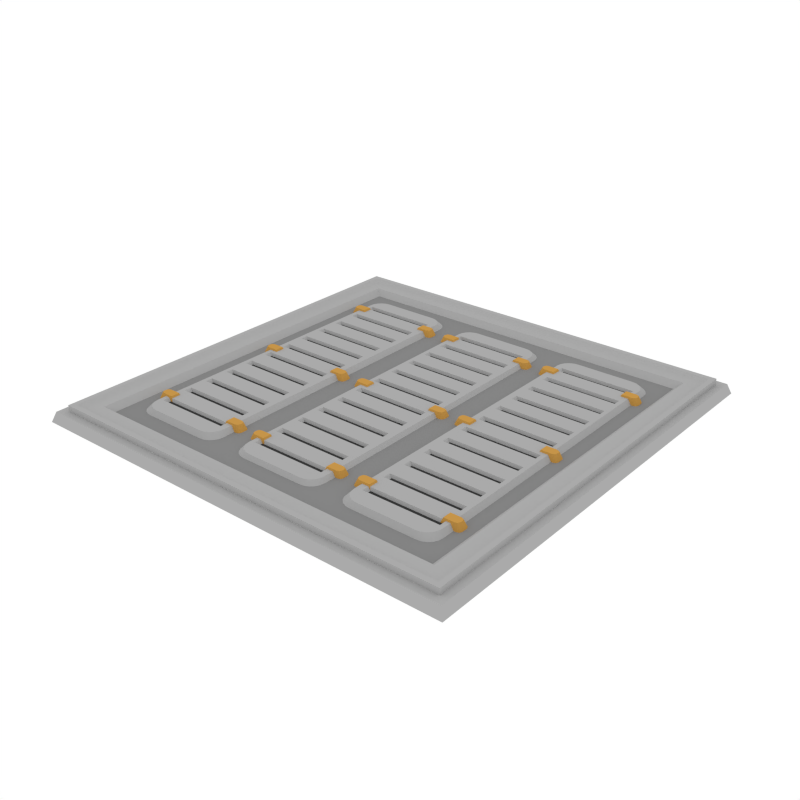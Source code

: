 # Source: RoofTile_Vents.blend  (saved by Blender 2.79.0; exported with 4.5.12 LTS)
import bpy
from mathutils import Matrix  # noqa: F401  (used for matrix-valued properties, if any)

bpy.ops.wm.read_factory_settings(use_empty=True)
scene = bpy.context.scene
scene.name = 'Scene'

# ---- collections
col_collection_1 = bpy.data.collections.new('Collection 1'); scene.collection.children.link(col_collection_1)

# ---- materials (node trees are filled in below, after node groups)
mat_accent = bpy.data.materials.new('Accent')
mat_accent.alpha_threshold = 0.0
mat_accent.diffuse_color = (0.5596, 0.2977, 0.06679, 1.0)
mat_accent.roughness = 0.5
mat_darkaccent = bpy.data.materials.new('DarkAccent')
mat_darkaccent.alpha_threshold = 0.0
mat_darkaccent.diffuse_color = (0.2266, 0.1234, 0.03015, 1.0)
mat_darkaccent.roughness = 0.5
mat_black = bpy.data.materials.new('Black')
mat_black.alpha_threshold = 0.0
mat_black.diffuse_color = (0.04203, 0.04203, 0.04203, 1.0)
mat_black.roughness = 0.5
mat_main = bpy.data.materials.new('Main')
mat_main.alpha_threshold = 0.0
mat_main.diffuse_color = (0.402, 0.402, 0.402, 1.0)
mat_main.roughness = 0.5
mat_darkgrey = bpy.data.materials.new('DarkGrey')
mat_darkgrey.alpha_threshold = 0.0
mat_darkgrey.diffuse_color = (0.2395, 0.2395, 0.2395, 1.0)
mat_darkgrey.roughness = 0.5

# ---- node groups
ng_auto_smooth = bpy.data.node_groups.new('Auto Smooth', 'GeometryNodeTree')
_s = ng_auto_smooth.interface.new_socket(name='Geometry', in_out='OUTPUT', socket_type='NodeSocketGeometry')
_s = ng_auto_smooth.interface.new_socket(name='Geometry', in_out='INPUT', socket_type='NodeSocketGeometry')
_s = ng_auto_smooth.interface.new_socket(name='Angle', in_out='INPUT', socket_type='NodeSocketFloat')
_s.subtype = 'ANGLE'
_s.min_value = 0.0
_s.max_value = 3.142
ng_auto_smooth.is_modifier = True
_N = ng_auto_smooth.nodes; _L = ng_auto_smooth.links
n0 = _N.new('NodeGroupOutput'); n0.name = 'Group Output'; n0.location = (480, -100)
n1 = _N.new('NodeGroupInput'); n1.name = 'Group Input'; n1.location = (-420, -300)
n2 = _N.new('NodeGroupInput'); n2.name = 'Group Input.001'; n2.location = (-60, -100)
n3 = _N.new('GeometryNodeSetShadeSmooth'); n3.name = 'Set Shade Smooth'; n3.location = (120, -100)
n3.domain = 'EDGE'
n4 = _N.new('GeometryNodeSetShadeSmooth'); n4.name = 'Set Shade Smooth.001'; n4.location = (300, -100)
n5 = _N.new('GeometryNodeInputMeshEdgeAngle'); n5.name = 'Edge Angle'; n5.location = (-420, -220)
n6 = _N.new('GeometryNodeInputEdgeSmooth'); n6.name = 'Is Edge Smooth'; n6.location = (-60, -160)
n7 = _N.new('GeometryNodeInputShadeSmooth'); n7.name = 'Is Face Smooth'; n7.location = (-240, -340)
n8 = _N.new('FunctionNodeBooleanMath'); n8.name = 'Boolean Math'; n8.location = (-60, -220)
n9 = _N.new('FunctionNodeCompare'); n9.name = 'Compare'; n9.location = (-240, -180)
n9.operation = 'LESS_EQUAL'
_L.new(n5.outputs[0], n9.inputs[0])
_L.new(n4.outputs[0], n0.inputs[0])
_L.new(n1.outputs[1], n9.inputs[1])
_L.new(n9.outputs[0], n8.inputs[0])
_L.new(n7.outputs[0], n8.inputs[1])
_L.new(n2.outputs[0], n3.inputs[0])
_L.new(n6.outputs[0], n3.inputs[1])
_L.new(n3.outputs[0], n4.inputs[0])
_L.new(n8.outputs[0], n3.inputs[2])
n0.is_active_output = True

# ---- material node trees

# ---- world
world_world = bpy.data.worlds.new('World'); scene.world = world_world
world_world.color = (1.0, 1.0, 1.0)
world_world.use_sun_shadow = False
world_world.sun_shadow_jitter_overblur = 0.0
world_world.cycles.sampling_method = 'NONE'
world_world.cycles.sample_map_resolution = 256

# ---- meshes
me_plane_121 = bpy.data.meshes.new('Plane.121')
me_plane_121.from_pydata([(-0.9832, -0.9832, 0.04575), (0.9832, -0.9832, 0.04575), (-0.9832, 0.9832, 0.04575), (0.9832, 0.9832, 0.04575), (-0.9475, -0.9475, 0.01293), (0.9475, -0.9475, 0.01293), (-0.9475, 0.9475, 0.01293), (0.9475, 0.9475, 0.01293), (-0.9475, 0.9475, 0.07311), (-0.9475, -0.9475, 0.07311), (0.9475, -0.9475, 0.07311), (0.9475, 0.9475, 0.07311), (-0.9241, 0.9241, 0.07311), (-0.9241, -0.9241, 0.07311), (0.9241, -0.9241, 0.07311), (0.9241, 0.9241, 0.07311), (-0.9002, 0.9002, 0.05943), (-0.9002, -0.9002, 0.05943), (0.9002, -0.9002, 0.05943), (0.9002, 0.9002, 0.05943), (-0.8483, 0.8483, 0.05943), (-0.8483, -0.8483, 0.05943), (0.8483, -0.8483, 0.05943), (0.8483, 0.8483, 0.05943), (-0.819, 0.819, 0.03329), (-0.819, -0.819, 0.03329), (0.819, -0.819, 0.03329), (0.819, 0.819, 0.03329), (1.0, 1.0, 0.0), (1.0, -1.0, 0.0), (-1.0, -1.0, 0.0), (-1.0, 1.0, 0.0), (0.9091, 0.9091, -0.004232), (0.9091, -0.9091, -0.004232), (-0.9091, -0.9091, -0.004232), (-0.9091, 0.9091, -0.004232), (-0.936, 0.936, 0.04575), (-0.936, -0.936, 0.04575), (0.936, -0.936, 0.04575), (0.936, 0.936, 0.04575), (-0.3413, 0.6635, 0.05496), (-0.4067, 0.7276, 0.05496), (-0.3445, 0.6834, 0.05496), (-0.3538, 0.7012, 0.05496), (-0.3683, 0.7154, 0.05496), (-0.3865, 0.7245, 0.05496), (-0.4067, -0.7276, 0.05496), (-0.3413, -0.6635, 0.05496), (-0.3865, -0.7245, 0.05496), (-0.3683, -0.7154, 0.05496), (-0.3538, -0.7012, 0.05496), (-0.3445, -0.6834, 0.05496), (-0.6725, 0.7276, 0.05496), (-0.7379, 0.6635, 0.05496), (-0.6927, 0.7245, 0.05496), (-0.7109, 0.7154, 0.05496), (-0.7254, 0.7012, 0.05496), (-0.7347, 0.6834, 0.05496), (-0.7379, -0.6635, 0.05496), (-0.6725, -0.7276, 0.05496), (-0.7347, -0.6834, 0.05496), (-0.7254, -0.7012, 0.05496), (-0.7109, -0.7154, 0.05496), (-0.6927, -0.7245, 0.05496), (-0.7645, 0.6897, 0.02231), (-0.6982, 0.7547, 0.02231), (-0.7613, 0.7098, 0.02231), (-0.7519, 0.7279, 0.02231), (-0.7372, 0.7423, 0.02231), (-0.7187, 0.7515, 0.02231), (-0.381, 0.7547, 0.02231), (-0.3147, 0.6897, 0.02231), (-0.3605, 0.7515, 0.02231), (-0.342, 0.7423, 0.02231), (-0.3273, 0.7279, 0.02231), (-0.3179, 0.7098, 0.02231), (-0.3147, -0.6897, 0.02231), (-0.381, -0.7547, 0.02231), (-0.3179, -0.7098, 0.02231), (-0.3273, -0.7279, 0.02231), (-0.342, -0.7423, 0.02231), (-0.3605, -0.7515, 0.02231), (-0.6982, -0.7547, 0.02231), (-0.7645, -0.6897, 0.02231), (-0.7187, -0.7515, 0.02231), (-0.7372, -0.7423, 0.02231), (-0.7519, -0.7279, 0.02231), (-0.7613, -0.7098, 0.02231), (-0.3732, 0.618, 0.06346), (-0.386, 0.6259, 0.03328), (-0.3732, 0.5786, 0.06346), (-0.386, 0.5707, 0.03328), (-0.3098, 0.6034, 0.06346), (-0.3252, 0.618, 0.06346), (-0.3143, 0.6137, 0.06346), (-0.3124, 0.6259, 0.03328), (-0.297, 0.6113, 0.03328), (-0.3015, 0.6217, 0.03328), (-0.3252, 0.5786, 0.06346), (-0.3098, 0.5933, 0.06346), (-0.3143, 0.5829, 0.06346), (-0.297, 0.5854, 0.03328), (-0.3124, 0.5707, 0.03328), (-0.3015, 0.575, 0.03328), (-0.3732, -0.618, 0.06346), (-0.386, -0.6259, 0.03328), (-0.3732, -0.5786, 0.06346), (-0.386, -0.5707, 0.03328), (-0.3098, -0.6034, 0.06346), (-0.3252, -0.618, 0.06346), (-0.3143, -0.6137, 0.06346), (-0.3124, -0.6259, 0.03328), (-0.297, -0.6113, 0.03328), (-0.3015, -0.6217, 0.03328), (-0.3252, -0.5786, 0.06346), (-0.3098, -0.5933, 0.06346), (-0.3143, -0.5829, 0.06346), (-0.297, -0.5854, 0.03328), (-0.3124, -0.5707, 0.03328), (-0.3015, -0.575, 0.03328), (-0.706, 0.618, 0.06346), (-0.6932, 0.6259, 0.03328), (-0.706, 0.5786, 0.06346), (-0.6932, 0.5707, 0.03328), (-0.7694, 0.6034, 0.06346), (-0.754, 0.618, 0.06346), (-0.7649, 0.6137, 0.06346), (-0.7668, 0.6259, 0.03328), (-0.7822, 0.6113, 0.03328), (-0.7777, 0.6217, 0.03328), (-0.754, 0.5786, 0.06346), (-0.7694, 0.5933, 0.06346), (-0.7649, 0.5829, 0.06346), (-0.7822, 0.5854, 0.03328), (-0.7668, 0.5707, 0.03328), (-0.7777, 0.575, 0.03328), (-0.706, -0.618, 0.06346), (-0.6932, -0.6259, 0.03328), (-0.706, -0.5786, 0.06346), (-0.6932, -0.5707, 0.03328), (-0.7694, -0.6034, 0.06346), (-0.754, -0.618, 0.06346), (-0.7649, -0.6137, 0.06346), (-0.7668, -0.6259, 0.03328), (-0.7822, -0.6113, 0.03328), (-0.7777, -0.6217, 0.03328), (-0.754, -0.5786, 0.06346), (-0.7694, -0.5933, 0.06346), (-0.7649, -0.5829, 0.06346), (-0.7822, -0.5854, 0.03328), (-0.7668, -0.5707, 0.03328), (-0.7777, -0.575, 0.03328), (-0.3709, 0.01968, 0.06346), (-0.3837, 0.02762, 0.03328), (-0.3709, -0.01968, 0.06346), (-0.3837, -0.02762, 0.03328), (-0.3076, 0.005033, 0.06346), (-0.3229, 0.01968, 0.06346), (-0.3121, 0.01539, 0.06346), (-0.3102, 0.02762, 0.03328), (-0.2948, 0.01297, 0.03328), (-0.2993, 0.02332, 0.03328), (-0.3229, -0.01968, 0.06346), (-0.3076, -0.005034, 0.06346), (-0.3121, -0.01539, 0.06346), (-0.2948, -0.01297, 0.03328), (-0.3102, -0.02762, 0.03328), (-0.2993, -0.02333, 0.03328), (-0.7038, 0.01968, 0.06346), (-0.691, 0.02762, 0.03328), (-0.7038, -0.01968, 0.06346), (-0.691, -0.02762, 0.03328), (-0.7672, 0.005033, 0.06346), (-0.7518, 0.01968, 0.06346), (-0.7627, 0.01539, 0.06346), (-0.7646, 0.02762, 0.03328), (-0.7799, 0.01297, 0.03328), (-0.7754, 0.02332, 0.03328), (-0.7518, -0.01968, 0.06346), (-0.7672, -0.005034, 0.06346), (-0.7627, -0.01539, 0.06346), (-0.7799, -0.01297, 0.03328), (-0.7646, -0.02762, 0.03328), (-0.7754, -0.02333, 0.03328), (-0.3413, -0.6058, 0.05496), (-0.3413, -0.5481, 0.05496), (-0.3413, -0.4904, 0.05496), (-0.3413, -0.4327, 0.05496), (-0.3413, -0.375, 0.05496), (-0.3413, -0.3173, 0.05496), (-0.3413, -0.2596, 0.05496), (-0.3413, -0.2019, 0.05496), (-0.3413, -0.1442, 0.05496), (-0.3413, -0.08655, 0.05496), (-0.3413, -0.02885, 0.05496), (-0.3413, 0.02885, 0.05496), (-0.3413, 0.08655, 0.05496), (-0.3413, 0.1442, 0.05496), (-0.3413, 0.2019, 0.05496), (-0.3413, 0.2596, 0.05496), (-0.3413, 0.3173, 0.05496), (-0.3413, 0.375, 0.05496), (-0.3413, 0.4327, 0.05496), (-0.3413, 0.4904, 0.05496), (-0.3413, 0.5481, 0.05496), (-0.3413, 0.6058, 0.05496), (-0.7379, 0.6058, 0.05496), (-0.7379, 0.5481, 0.05496), (-0.7379, 0.4904, 0.05496), (-0.7379, 0.4327, 0.05496), (-0.7379, 0.375, 0.05496), (-0.7379, 0.3173, 0.05496), (-0.7379, 0.2596, 0.05496), (-0.7379, 0.2019, 0.05496), (-0.7379, 0.1442, 0.05496), (-0.7379, 0.08655, 0.05496), (-0.7379, 0.02885, 0.05496), (-0.7379, -0.02885, 0.05496), (-0.7379, -0.08655, 0.05496), (-0.7379, -0.1442, 0.05496), (-0.7379, -0.2019, 0.05496), (-0.7379, -0.2596, 0.05496), (-0.7379, -0.3173, 0.05496), (-0.7379, -0.375, 0.05496), (-0.7379, -0.4327, 0.05496), (-0.7379, -0.4904, 0.05496), (-0.7379, -0.5481, 0.05496), (-0.7379, -0.6058, 0.05496), (-0.3705, 0.6174, 0.05496), (-0.3705, 0.652, 0.05496), (-0.719, 0.652, 0.05496), (-0.719, 0.6174, 0.05496), (-0.3705, 0.502, 0.05496), (-0.3705, 0.5366, 0.05496), (-0.719, 0.5366, 0.05496), (-0.719, 0.502, 0.05496), (-0.3705, 0.3866, 0.05496), (-0.3705, 0.4212, 0.05496), (-0.719, 0.4212, 0.05496), (-0.719, 0.3866, 0.05496), (-0.3705, 0.2712, 0.05496), (-0.3705, 0.3058, 0.05496), (-0.719, 0.3058, 0.05496), (-0.719, 0.2712, 0.05496), (-0.3705, 0.1558, 0.05496), (-0.3705, 0.1904, 0.05496), (-0.719, 0.1904, 0.05496), (-0.719, 0.1558, 0.05496), (-0.3705, 0.04039, 0.05496), (-0.3705, 0.07501, 0.05496), (-0.719, 0.07501, 0.05496), (-0.719, 0.04039, 0.05496), (-0.3705, -0.07501, 0.05496), (-0.3705, -0.04039, 0.05496), (-0.719, -0.04039, 0.05496), (-0.719, -0.07501, 0.05496), (-0.3705, -0.1904, 0.05496), (-0.3705, -0.1558, 0.05496), (-0.719, -0.1558, 0.05496), (-0.719, -0.1904, 0.05496), (-0.3705, -0.3058, 0.05496), (-0.3705, -0.2712, 0.05496), (-0.719, -0.2712, 0.05496), (-0.719, -0.3058, 0.05496), (-0.3705, -0.4212, 0.05496), (-0.3705, -0.3866, 0.05496), (-0.719, -0.3866, 0.05496), (-0.719, -0.4212, 0.05496), (-0.3705, -0.5366, 0.05496), (-0.3705, -0.502, 0.05496), (-0.719, -0.502, 0.05496), (-0.719, -0.5366, 0.05496), (-0.719, -0.6174, 0.05496), (-0.719, -0.652, 0.05496), (-0.3705, -0.652, 0.05496), (-0.3705, -0.6174, 0.05496), (-0.3835, 0.6233, 0.04173), (-0.3835, 0.6461, 0.04173), (-0.706, 0.6461, 0.04173), (-0.706, 0.6233, 0.04173), (-0.3835, 0.5079, 0.04173), (-0.3835, 0.5307, 0.04173), (-0.706, 0.5307, 0.04173), (-0.706, 0.5079, 0.04173), (-0.3835, 0.3925, 0.04173), (-0.3835, 0.4153, 0.04173), (-0.706, 0.4153, 0.04173), (-0.706, 0.3925, 0.04173), (-0.3835, 0.2771, 0.04173), (-0.3835, 0.2999, 0.04173), (-0.706, 0.2999, 0.04173), (-0.706, 0.2771, 0.04173), (-0.3835, 0.1617, 0.04173), (-0.3835, 0.1845, 0.04173), (-0.706, 0.1845, 0.04173), (-0.706, 0.1617, 0.04173), (-0.3835, 0.04631, 0.04173), (-0.3835, 0.06908, 0.04173), (-0.706, 0.06908, 0.04173), (-0.706, 0.04631, 0.04173), (-0.3835, -0.06909, 0.04173), (-0.3835, -0.04631, 0.04173), (-0.706, -0.04631, 0.04173), (-0.706, -0.06909, 0.04173), (-0.3835, -0.1845, 0.04173), (-0.3835, -0.1617, 0.04173), (-0.706, -0.1617, 0.04173), (-0.706, -0.1845, 0.04173), (-0.3835, -0.2999, 0.04173), (-0.3835, -0.2771, 0.04173), (-0.706, -0.2771, 0.04173), (-0.706, -0.2999, 0.04173), (-0.3835, -0.4153, 0.04173), (-0.3835, -0.3925, 0.04173), (-0.706, -0.3925, 0.04173), (-0.706, -0.4153, 0.04173), (-0.3835, -0.5307, 0.04173), (-0.3835, -0.5079, 0.04173), (-0.706, -0.5079, 0.04173), (-0.706, -0.5307, 0.04173), (-0.706, -0.6233, 0.04173), (-0.706, -0.6461, 0.04173), (-0.3835, -0.6461, 0.04173), (-0.3835, -0.6233, 0.04173), (0.1983, 0.6635, 0.05089), (0.1329, 0.7276, 0.05089), (0.1951, 0.6834, 0.05089), (0.1858, 0.7012, 0.05089), (0.1713, 0.7154, 0.05089), (0.1531, 0.7245, 0.05089), (0.1329, -0.7276, 0.05089), (0.1983, -0.6635, 0.05089), (0.1531, -0.7245, 0.05089), (0.1713, -0.7154, 0.05089), (0.1858, -0.7012, 0.05089), (0.1951, -0.6834, 0.05089), (-0.1329, 0.7276, 0.05089), (-0.1983, 0.6635, 0.05089), (-0.1531, 0.7245, 0.05089), (-0.1713, 0.7154, 0.05089), (-0.1858, 0.7012, 0.05089), (-0.1951, 0.6834, 0.05089), (-0.1983, -0.6635, 0.05089), (-0.1329, -0.7276, 0.05089), (-0.1951, -0.6834, 0.05089), (-0.1858, -0.7012, 0.05089), (-0.1713, -0.7154, 0.05089), (-0.1531, -0.7245, 0.05089), (-0.2249, 0.6897, 0.01823), (-0.1586, 0.7547, 0.01823), (-0.2217, 0.7098, 0.01823), (-0.2123, 0.7279, 0.01823), (-0.1976, 0.7423, 0.01823), (-0.1791, 0.7515, 0.01823), (0.1586, 0.7547, 0.01823), (0.2249, 0.6897, 0.01823), (0.1791, 0.7515, 0.01823), (0.1976, 0.7423, 0.01823), (0.2123, 0.7279, 0.01823), (0.2217, 0.7098, 0.01823), (0.2249, -0.6897, 0.01823), (0.1586, -0.7547, 0.01823), (0.2217, -0.7098, 0.01823), (0.2123, -0.7279, 0.01823), (0.1976, -0.7423, 0.01823), (0.1791, -0.7515, 0.01823), (-0.1586, -0.7547, 0.01823), (-0.2249, -0.6897, 0.01823), (-0.1791, -0.7515, 0.01823), (-0.1976, -0.7423, 0.01823), (-0.2123, -0.7279, 0.01823), (-0.2217, -0.7098, 0.01823), (0.1664, 0.618, 0.05939), (0.1536, 0.6259, 0.0292), (0.1664, 0.5786, 0.05939), (0.1536, 0.5707, 0.0292), (0.2298, 0.6034, 0.05939), (0.2144, 0.618, 0.05939), (0.2253, 0.6137, 0.05939), (0.2272, 0.6259, 0.0292), (0.2426, 0.6113, 0.0292), (0.2381, 0.6217, 0.0292), (0.2144, 0.5786, 0.05939), (0.2298, 0.5933, 0.05939), (0.2253, 0.5829, 0.05939), (0.2426, 0.5854, 0.0292), (0.2272, 0.5707, 0.0292), (0.2381, 0.575, 0.0292), (0.1664, -0.618, 0.05939), (0.1536, -0.6259, 0.0292), (0.1664, -0.5786, 0.05939), (0.1536, -0.5707, 0.0292), (0.2298, -0.6034, 0.05939), (0.2144, -0.618, 0.05939), (0.2253, -0.6137, 0.05939), (0.2272, -0.6259, 0.0292), (0.2426, -0.6113, 0.0292), (0.2381, -0.6217, 0.0292), (0.2144, -0.5786, 0.05939), (0.2298, -0.5933, 0.05939), (0.2253, -0.5829, 0.05939), (0.2426, -0.5854, 0.0292), (0.2272, -0.5707, 0.0292), (0.2381, -0.575, 0.0292), (-0.1664, 0.618, 0.05939), (-0.1536, 0.6259, 0.0292), (-0.1664, 0.5786, 0.05939), (-0.1536, 0.5707, 0.0292), (-0.2298, 0.6034, 0.05939), (-0.2144, 0.618, 0.05939), (-0.2253, 0.6137, 0.05939), (-0.2272, 0.6259, 0.0292), (-0.2426, 0.6113, 0.0292), (-0.2381, 0.6217, 0.0292), (-0.2144, 0.5786, 0.05939), (-0.2298, 0.5933, 0.05939), (-0.2253, 0.5829, 0.05939), (-0.2426, 0.5854, 0.0292), (-0.2272, 0.5707, 0.0292), (-0.2381, 0.575, 0.0292), (-0.1664, -0.618, 0.05939), (-0.1536, -0.6259, 0.0292), (-0.1664, -0.5786, 0.05939), (-0.1536, -0.5707, 0.0292), (-0.2298, -0.6034, 0.05939), (-0.2144, -0.618, 0.05939), (-0.2253, -0.6137, 0.05939), (-0.2272, -0.6259, 0.0292), (-0.2426, -0.6113, 0.0292), (-0.2381, -0.6217, 0.0292), (-0.2144, -0.5786, 0.05939), (-0.2298, -0.5933, 0.05939), (-0.2253, -0.5829, 0.05939), (-0.2426, -0.5854, 0.0292), (-0.2272, -0.5707, 0.0292), (-0.2381, -0.575, 0.0292), (0.1687, 0.01968, 0.05939), (0.1559, 0.02762, 0.0292), (0.1687, -0.01968, 0.05939), (0.1559, -0.02762, 0.0292), (0.232, 0.005034, 0.05939), (0.2167, 0.01968, 0.05939), (0.2275, 0.01539, 0.05939), (0.2294, 0.02762, 0.0292), (0.2448, 0.01297, 0.0292), (0.2403, 0.02332, 0.0292), (0.2167, -0.01968, 0.05939), (0.232, -0.005034, 0.05939), (0.2275, -0.01539, 0.05939), (0.2448, -0.01297, 0.0292), (0.2294, -0.02762, 0.0292), (0.2403, -0.02333, 0.0292), (-0.1642, 0.01968, 0.05939), (-0.1514, 0.02762, 0.0292), (-0.1642, -0.01968, 0.05939), (-0.1514, -0.02762, 0.0292), (-0.2276, 0.005034, 0.05939), (-0.2122, 0.01968, 0.05939), (-0.2231, 0.01539, 0.05939), (-0.225, 0.02762, 0.0292), (-0.2403, 0.01297, 0.0292), (-0.2358, 0.02332, 0.0292), (-0.2122, -0.01968, 0.05939), (-0.2276, -0.005034, 0.05939), (-0.2231, -0.01539, 0.05939), (-0.2403, -0.01297, 0.0292), (-0.225, -0.02762, 0.0292), (-0.2358, -0.02333, 0.0292), (0.1983, -0.6058, 0.05089), (0.1983, -0.5481, 0.05089), (0.1983, -0.4904, 0.05089), (0.1983, -0.4327, 0.05089), (0.1983, -0.375, 0.05089), (0.1983, -0.3173, 0.05089), (0.1983, -0.2596, 0.05089), (0.1983, -0.2019, 0.05089), (0.1983, -0.1442, 0.05089), (0.1983, -0.08655, 0.05089), (0.1983, -0.02885, 0.05089), (0.1983, 0.02885, 0.05089), (0.1983, 0.08655, 0.05089), (0.1983, 0.1442, 0.05089), (0.1983, 0.2019, 0.05089), (0.1983, 0.2596, 0.05089), (0.1983, 0.3173, 0.05089), (0.1983, 0.375, 0.05089), (0.1983, 0.4327, 0.05089), (0.1983, 0.4904, 0.05089), (0.1983, 0.5481, 0.05089), (0.1983, 0.6058, 0.05089), (-0.1983, 0.6058, 0.05089), (-0.1983, 0.5481, 0.05089), (-0.1983, 0.4904, 0.05089), (-0.1983, 0.4327, 0.05089), (-0.1983, 0.375, 0.05089), (-0.1983, 0.3173, 0.05089), (-0.1983, 0.2596, 0.05089), (-0.1983, 0.2019, 0.05089), (-0.1983, 0.1442, 0.05089), (-0.1983, 0.08655, 0.05089), (-0.1983, 0.02885, 0.05089), (-0.1983, -0.02885, 0.05089), (-0.1983, -0.08655, 0.05089), (-0.1983, -0.1442, 0.05089), (-0.1983, -0.2019, 0.05089), (-0.1983, -0.2596, 0.05089), (-0.1983, -0.3173, 0.05089), (-0.1983, -0.375, 0.05089), (-0.1983, -0.4327, 0.05089), (-0.1983, -0.4904, 0.05089), (-0.1983, -0.5481, 0.05089), (-0.1983, -0.6058, 0.05089), (0.1691, 0.6174, 0.05089), (0.1691, 0.652, 0.05089), (-0.1794, 0.652, 0.05089), (-0.1794, 0.6174, 0.05089), (0.1691, 0.502, 0.05089), (0.1691, 0.5366, 0.05089), (-0.1794, 0.5366, 0.05089), (-0.1794, 0.502, 0.05089), (0.1691, 0.3866, 0.05089), (0.1691, 0.4212, 0.05089), (-0.1794, 0.4212, 0.05089), (-0.1794, 0.3866, 0.05089), (0.1691, 0.2712, 0.05089), (0.1691, 0.3058, 0.05089), (-0.1794, 0.3058, 0.05089), (-0.1794, 0.2712, 0.05089), (0.1691, 0.1558, 0.05089), (0.1691, 0.1904, 0.05089), (-0.1794, 0.1904, 0.05089), (-0.1794, 0.1558, 0.05089), (0.1691, 0.04039, 0.05089), (0.1691, 0.07501, 0.05089), (-0.1794, 0.07501, 0.05089), (-0.1794, 0.04039, 0.05089), (0.1691, -0.07501, 0.05089), (0.1691, -0.04039, 0.05089), (-0.1794, -0.04039, 0.05089), (-0.1794, -0.07501, 0.05089), (0.1691, -0.1904, 0.05089), (0.1691, -0.1558, 0.05089), (-0.1794, -0.1558, 0.05089), (-0.1794, -0.1904, 0.05089), (0.1691, -0.3058, 0.05089), (0.1691, -0.2712, 0.05089), (-0.1794, -0.2712, 0.05089), (-0.1794, -0.3058, 0.05089), (0.1691, -0.4212, 0.05089), (0.1691, -0.3866, 0.05089), (-0.1794, -0.3866, 0.05089), (-0.1794, -0.4212, 0.05089), (0.1691, -0.5366, 0.05089), (0.1691, -0.502, 0.05089), (-0.1794, -0.502, 0.05089), (-0.1794, -0.5366, 0.05089), (-0.1794, -0.6174, 0.05089), (-0.1794, -0.652, 0.05089), (0.1691, -0.652, 0.05089), (0.1691, -0.6174, 0.05089), (0.1561, 0.6233, 0.03765), (0.1561, 0.6461, 0.03765), (-0.1664, 0.6461, 0.03765), (-0.1664, 0.6233, 0.03765), (0.1561, 0.5079, 0.03765), (0.1561, 0.5307, 0.03765), (-0.1664, 0.5307, 0.03765), (-0.1664, 0.5079, 0.03765), (0.1561, 0.3925, 0.03765), (0.1561, 0.4153, 0.03765), (-0.1664, 0.4153, 0.03765), (-0.1664, 0.3925, 0.03765), (0.1561, 0.2771, 0.03765), (0.1561, 0.2999, 0.03765), (-0.1664, 0.2999, 0.03765), (-0.1664, 0.2771, 0.03765), (0.1561, 0.1617, 0.03765), (0.1561, 0.1845, 0.03765), (-0.1664, 0.1845, 0.03765), (-0.1664, 0.1617, 0.03765), (0.1561, 0.04631, 0.03765), (0.1561, 0.06909, 0.03765), (-0.1664, 0.06909, 0.03765), (-0.1664, 0.04631, 0.03765), (0.1561, -0.06909, 0.03765), (0.1561, -0.04631, 0.03765), (-0.1664, -0.04631, 0.03765), (-0.1664, -0.06909, 0.03765), (0.1561, -0.1845, 0.03765), (0.1561, -0.1617, 0.03765), (-0.1664, -0.1617, 0.03765), (-0.1664, -0.1845, 0.03765), (0.1561, -0.2999, 0.03765), (0.1561, -0.2771, 0.03765), (-0.1664, -0.2771, 0.03765), (-0.1664, -0.2999, 0.03765), (0.1561, -0.4153, 0.03765), (0.1561, -0.3925, 0.03765), (-0.1664, -0.3925, 0.03765), (-0.1664, -0.4153, 0.03765), (0.1561, -0.5307, 0.03765), (0.1561, -0.5079, 0.03765), (-0.1664, -0.5079, 0.03765), (-0.1664, -0.5307, 0.03765), (-0.1664, -0.6233, 0.03765), (-0.1664, -0.6461, 0.03765), (0.1561, -0.6461, 0.03765), (0.1561, -0.6233, 0.03765), (0.3413, -0.6635, 0.05496), (0.4067, -0.7276, 0.05496), (0.3445, -0.6834, 0.05496), (0.3538, -0.7012, 0.05496), (0.3683, -0.7154, 0.05496), (0.3865, -0.7245, 0.05496), (0.4067, 0.7276, 0.05496), (0.3413, 0.6635, 0.05496), (0.3865, 0.7245, 0.05496), (0.3683, 0.7154, 0.05496), (0.3538, 0.7012, 0.05496), (0.3445, 0.6834, 0.05496), (0.6725, -0.7276, 0.05496), (0.7379, -0.6635, 0.05496), (0.6927, -0.7245, 0.05496), (0.7109, -0.7154, 0.05496), (0.7254, -0.7012, 0.05496), (0.7347, -0.6834, 0.05496), (0.7379, 0.6635, 0.05496), (0.6725, 0.7276, 0.05496), (0.7347, 0.6834, 0.05496), (0.7254, 0.7012, 0.05496), (0.7109, 0.7154, 0.05496), (0.6927, 0.7245, 0.05496), (0.7645, -0.6897, 0.02231), (0.6982, -0.7547, 0.02231), (0.7613, -0.7098, 0.02231), (0.7519, -0.7279, 0.02231), (0.7372, -0.7423, 0.02231), (0.7187, -0.7515, 0.02231), (0.381, -0.7547, 0.02231), (0.3147, -0.6897, 0.02231), (0.3605, -0.7515, 0.02231), (0.342, -0.7423, 0.02231), (0.3273, -0.7279, 0.02231), (0.3179, -0.7098, 0.02231), (0.3147, 0.6897, 0.02231), (0.381, 0.7547, 0.02231), (0.3179, 0.7098, 0.02231), (0.3273, 0.7279, 0.02231), (0.342, 0.7423, 0.02231), (0.3605, 0.7515, 0.02231), (0.6982, 0.7547, 0.02231), (0.7645, 0.6897, 0.02231), (0.7187, 0.7515, 0.02231), (0.7372, 0.7423, 0.02231), (0.7519, 0.7279, 0.02231), (0.7613, 0.7098, 0.02231), (0.3732, -0.618, 0.06346), (0.386, -0.6259, 0.03328), (0.3732, -0.5786, 0.06346), (0.386, -0.5707, 0.03328), (0.3098, -0.6034, 0.06346), (0.3252, -0.618, 0.06346), (0.3143, -0.6137, 0.06346), (0.3124, -0.6259, 0.03328), (0.297, -0.6113, 0.03328), (0.3015, -0.6217, 0.03328), (0.3252, -0.5786, 0.06346), (0.3098, -0.5933, 0.06346), (0.3143, -0.5829, 0.06346), (0.297, -0.5854, 0.03328), (0.3124, -0.5707, 0.03328), (0.3015, -0.575, 0.03328), (0.3732, 0.618, 0.06346), (0.386, 0.6259, 0.03328), (0.3732, 0.5786, 0.06346), (0.386, 0.5707, 0.03328), (0.3098, 0.6034, 0.06346), (0.3252, 0.618, 0.06346), (0.3143, 0.6137, 0.06346), (0.3124, 0.6259, 0.03328), (0.297, 0.6113, 0.03328), (0.3015, 0.6217, 0.03328), (0.3252, 0.5786, 0.06346), (0.3098, 0.5933, 0.06346), (0.3143, 0.5829, 0.06346), (0.297, 0.5854, 0.03328), (0.3124, 0.5707, 0.03328), (0.3015, 0.575, 0.03328), (0.706, -0.618, 0.06346), (0.6932, -0.6259, 0.03328), (0.706, -0.5786, 0.06346), (0.6932, -0.5707, 0.03328), (0.7694, -0.6034, 0.06346), (0.754, -0.618, 0.06346), (0.7649, -0.6137, 0.06346), (0.7668, -0.6259, 0.03328), (0.7822, -0.6113, 0.03328), (0.7777, -0.6217, 0.03328), (0.754, -0.5786, 0.06346), (0.7694, -0.5933, 0.06346), (0.7649, -0.5829, 0.06346), (0.7822, -0.5854, 0.03328), (0.7668, -0.5707, 0.03328), (0.7777, -0.575, 0.03328), (0.706, 0.618, 0.06346), (0.6932, 0.6259, 0.03328), (0.706, 0.5786, 0.06346), (0.6932, 0.5707, 0.03328), (0.7694, 0.6034, 0.06346), (0.754, 0.618, 0.06346), (0.7649, 0.6137, 0.06346), (0.7668, 0.6259, 0.03328), (0.7822, 0.6113, 0.03328), (0.7777, 0.6217, 0.03328), (0.754, 0.5786, 0.06346), (0.7694, 0.5933, 0.06346), (0.7649, 0.5829, 0.06346), (0.7822, 0.5854, 0.03328), (0.7668, 0.5707, 0.03328), (0.7777, 0.575, 0.03328), (0.3709, -0.01968, 0.06346), (0.3837, -0.02762, 0.03328), (0.3709, 0.01968, 0.06346), (0.3837, 0.02762, 0.03328), (0.3076, -0.005034, 0.06346), (0.3229, -0.01968, 0.06346), (0.3121, -0.01539, 0.06346), (0.3102, -0.02762, 0.03328), (0.2948, -0.01297, 0.03328), (0.2993, -0.02332, 0.03328), (0.3229, 0.01968, 0.06346), (0.3076, 0.005034, 0.06346), (0.3121, 0.01539, 0.06346), (0.2948, 0.01297, 0.03328), (0.3102, 0.02762, 0.03328), (0.2993, 0.02333, 0.03328), (0.7038, -0.01968, 0.06346), (0.691, -0.02762, 0.03328), (0.7038, 0.01968, 0.06346), (0.691, 0.02762, 0.03328), (0.7672, -0.005034, 0.06346), (0.7518, -0.01968, 0.06346), (0.7627, -0.01539, 0.06346), (0.7646, -0.02762, 0.03328), (0.7799, -0.01297, 0.03328), (0.7754, -0.02333, 0.03328), (0.7518, 0.01968, 0.06346), (0.7672, 0.005034, 0.06346), (0.7627, 0.01539, 0.06346), (0.7799, 0.01297, 0.03328), (0.7646, 0.02762, 0.03328), (0.7754, 0.02332, 0.03328), (0.3413, 0.6058, 0.05496), (0.3413, 0.5481, 0.05496), (0.3413, 0.4904, 0.05496), (0.3413, 0.4327, 0.05496), (0.3413, 0.375, 0.05496), (0.3413, 0.3173, 0.05496), (0.3413, 0.2596, 0.05496), (0.3413, 0.2019, 0.05496), (0.3413, 0.1442, 0.05496), (0.3413, 0.08655, 0.05496), (0.3413, 0.02885, 0.05496), (0.3413, -0.02885, 0.05496), (0.3413, -0.08655, 0.05496), (0.3413, -0.1442, 0.05496), (0.3413, -0.2019, 0.05496), (0.3413, -0.2596, 0.05496), (0.3413, -0.3173, 0.05496), (0.3413, -0.375, 0.05496), (0.3413, -0.4327, 0.05496), (0.3413, -0.4904, 0.05496), (0.3413, -0.5481, 0.05496), (0.3413, -0.6058, 0.05496), (0.7379, -0.6058, 0.05496), (0.7379, -0.5481, 0.05496), (0.7379, -0.4904, 0.05496), (0.7379, -0.4327, 0.05496), (0.7379, -0.375, 0.05496), (0.7379, -0.3173, 0.05496), (0.7379, -0.2596, 0.05496), (0.7379, -0.2019, 0.05496), (0.7379, -0.1442, 0.05496), (0.7379, -0.08655, 0.05496), (0.7379, -0.02885, 0.05496), (0.7379, 0.02885, 0.05496), (0.7379, 0.08655, 0.05496), (0.7379, 0.1442, 0.05496), (0.7379, 0.2019, 0.05496), (0.7379, 0.2596, 0.05496), (0.7379, 0.3173, 0.05496), (0.7379, 0.375, 0.05496), (0.7379, 0.4327, 0.05496), (0.7379, 0.4904, 0.05496), (0.7379, 0.5481, 0.05496), (0.7379, 0.6058, 0.05496), (0.3705, -0.6174, 0.05496), (0.3705, -0.652, 0.05496), (0.719, -0.652, 0.05496), (0.719, -0.6174, 0.05496), (0.3705, -0.502, 0.05496), (0.3705, -0.5366, 0.05496), (0.719, -0.5366, 0.05496), (0.719, -0.502, 0.05496), (0.3705, -0.3866, 0.05496), (0.3705, -0.4212, 0.05496), (0.719, -0.4212, 0.05496), (0.719, -0.3866, 0.05496), (0.3705, -0.2712, 0.05496), (0.3705, -0.3058, 0.05496), (0.719, -0.3058, 0.05496), (0.719, -0.2712, 0.05496), (0.3705, -0.1558, 0.05496), (0.3705, -0.1904, 0.05496), (0.719, -0.1904, 0.05496), (0.719, -0.1558, 0.05496), (0.3705, -0.04039, 0.05496), (0.3705, -0.07501, 0.05496), (0.719, -0.07501, 0.05496), (0.719, -0.04039, 0.05496), (0.3705, 0.07501, 0.05496), (0.3705, 0.04039, 0.05496), (0.719, 0.04039, 0.05496), (0.719, 0.07501, 0.05496), (0.3705, 0.1904, 0.05496), (0.3705, 0.1558, 0.05496), (0.719, 0.1558, 0.05496), (0.719, 0.1904, 0.05496), (0.3705, 0.3058, 0.05496), (0.3705, 0.2712, 0.05496), (0.719, 0.2712, 0.05496), (0.719, 0.3058, 0.05496), (0.3705, 0.4212, 0.05496), (0.3705, 0.3866, 0.05496), (0.719, 0.3866, 0.05496), (0.719, 0.4212, 0.05496), (0.3705, 0.5366, 0.05496), (0.3705, 0.502, 0.05496), (0.719, 0.502, 0.05496), (0.719, 0.5366, 0.05496), (0.719, 0.6174, 0.05496), (0.719, 0.652, 0.05496), (0.3705, 0.652, 0.05496), (0.3705, 0.6174, 0.05496), (0.3835, -0.6233, 0.04173), (0.3835, -0.6461, 0.04173), (0.706, -0.6461, 0.04173), (0.706, -0.6233, 0.04173), (0.3835, -0.5079, 0.04173), (0.3835, -0.5307, 0.04173), (0.706, -0.5307, 0.04173), (0.706, -0.5079, 0.04173), (0.3835, -0.3925, 0.04173), (0.3835, -0.4153, 0.04173), (0.706, -0.4153, 0.04173), (0.706, -0.3925, 0.04173), (0.3835, -0.2771, 0.04173), (0.3835, -0.2999, 0.04173), (0.706, -0.2999, 0.04173), (0.706, -0.2771, 0.04173), (0.3835, -0.1617, 0.04173), (0.3835, -0.1845, 0.04173), (0.706, -0.1845, 0.04173), (0.706, -0.1617, 0.04173), (0.3835, -0.04631, 0.04173), (0.3835, -0.06909, 0.04173), (0.706, -0.06909, 0.04173), (0.706, -0.04631, 0.04173), (0.3835, 0.06909, 0.04173), (0.3835, 0.04631, 0.04173), (0.706, 0.04631, 0.04173), (0.706, 0.06909, 0.04173), (0.3835, 0.1845, 0.04173), (0.3835, 0.1617, 0.04173), (0.706, 0.1617, 0.04173), (0.706, 0.1845, 0.04173), (0.3835, 0.2999, 0.04173), (0.3835, 0.2771, 0.04173), (0.706, 0.2771, 0.04173), (0.706, 0.2999, 0.04173), (0.3835, 0.4153, 0.04173), (0.3835, 0.3925, 0.04173), (0.706, 0.3925, 0.04173), (0.706, 0.4153, 0.04173), (0.3835, 0.5307, 0.04173), (0.3835, 0.5079, 0.04173), (0.706, 0.5079, 0.04173), (0.706, 0.5307, 0.04173), (0.706, 0.6233, 0.04173), (0.706, 0.6461, 0.04173), (0.3835, 0.6461, 0.04173), (0.3835, 0.6233, 0.04173)], [], [(1, 3, 39, 38), (8, 9, 13, 12), (5, 7, 11, 10), (6, 4, 9, 8), (10, 11, 15, 14), (18, 19, 23, 22), (14, 15, 19, 18), (12, 13, 17, 16), (16, 17, 21, 20), (22, 23, 27, 26), (20, 21, 25, 24), (24, 25, 26, 27), (0, 30, 29, 1), (7, 6, 8, 11), (4, 5, 10, 9), (15, 12, 16, 19), (11, 8, 12, 15), (9, 10, 14, 13), (13, 14, 18, 17), (23, 20, 24, 27), (19, 16, 20, 23), (17, 18, 22, 21), (21, 22, 26, 25), (3, 28, 31, 2), (2, 31, 30, 0), (1, 29, 28, 3), (39, 36, 35, 32), (36, 37, 34, 35), (38, 39, 32, 33), (34, 33, 32, 35), (37, 38, 33, 34), (2, 0, 37, 36), (3, 2, 36, 39), (0, 1, 38, 37), (40, 205, 204, 203, 202, 201, 200, 199, 198, 197, 196, 195, 194, 193, 192, 191, 190, 189, 188, 187, 186, 185, 184, 47, 76, 71), (46, 59, 82, 77), (58, 227, 226, 225, 224, 223, 222, 221, 220, 219, 218, 217, 216, 215, 214, 213, 212, 211, 210, 209, 208, 207, 206, 53, 64, 83), (227, 58, 273, 272), (52, 65, 69, 54), (54, 69, 68, 55), (55, 68, 67, 56), (56, 67, 66, 57), (57, 66, 64, 53), (82, 59, 63, 84), (84, 63, 62, 85), (85, 62, 61, 86), (86, 61, 60, 87), (87, 60, 58, 83), (46, 77, 81, 48), (48, 81, 80, 49), (49, 80, 79, 50), (50, 79, 78, 51), (51, 78, 76, 47), (70, 41, 45, 72), (72, 45, 44, 73), (73, 44, 43, 74), (74, 43, 42, 75), (75, 42, 40, 71), (52, 41, 70, 65), (95, 97, 96, 101, 103, 102, 91, 89), (98, 100, 99, 92, 94, 93, 88, 90), (102, 98, 90, 91), (93, 95, 89, 88), (88, 89, 91, 90), (95, 93, 94, 97), (97, 94, 92, 96), (98, 102, 103, 100), (100, 103, 101, 99), (99, 101, 96, 92), (111, 105, 107, 118, 119, 117, 112, 113), (114, 106, 104, 109, 110, 108, 115, 116), (118, 107, 106, 114), (109, 104, 105, 111), (104, 106, 107, 105), (111, 113, 110, 109), (113, 112, 108, 110), (114, 116, 119, 118), (116, 115, 117, 119), (115, 108, 112, 117), (127, 121, 123, 134, 135, 133, 128, 129), (130, 122, 120, 125, 126, 124, 131, 132), (134, 123, 122, 130), (125, 120, 121, 127), (120, 122, 123, 121), (127, 129, 126, 125), (129, 128, 124, 126), (130, 132, 135, 134), (132, 131, 133, 135), (131, 124, 128, 133), (143, 145, 144, 149, 151, 150, 139, 137), (146, 148, 147, 140, 142, 141, 136, 138), (150, 146, 138, 139), (141, 143, 137, 136), (136, 137, 139, 138), (143, 141, 142, 145), (145, 142, 140, 144), (146, 150, 151, 148), (148, 151, 149, 147), (147, 149, 144, 140), (159, 161, 160, 165, 167, 166, 155, 153), (162, 164, 163, 156, 158, 157, 152, 154), (166, 162, 154, 155), (157, 159, 153, 152), (152, 153, 155, 154), (159, 157, 158, 161), (161, 158, 156, 160), (162, 166, 167, 164), (164, 167, 165, 163), (163, 165, 160, 156), (175, 169, 171, 182, 183, 181, 176, 177), (178, 170, 168, 173, 174, 172, 179, 180), (182, 171, 170, 178), (173, 168, 169, 175), (168, 170, 171, 169), (175, 177, 174, 173), (177, 176, 172, 174), (178, 180, 183, 182), (180, 179, 181, 183), (179, 172, 176, 181), (205, 40, 229, 228), (53, 40, 42, 43, 44, 45, 41, 52, 54, 55, 56, 57), (47, 58, 60, 61, 62, 63, 59, 46, 48, 49, 50, 51), (205, 206, 207, 204), (204, 207, 234, 233), (203, 208, 209, 202), (201, 202, 237, 236), (201, 210, 211, 200), (199, 200, 241, 240), (199, 212, 213, 198), (198, 213, 246, 245), (197, 214, 215, 196), (195, 196, 249, 248), (195, 216, 217, 194), (217, 218, 255, 254), (193, 218, 219, 192), (219, 220, 259, 258), (191, 220, 221, 190), (221, 222, 263, 262), (189, 222, 223, 188), (223, 224, 267, 266), (187, 224, 225, 186), (186, 225, 270, 269), (185, 226, 227, 184), (259, 256, 304, 307), (53, 206, 231, 230), (206, 205, 228, 231), (40, 53, 230, 229), (244, 245, 293, 292), (207, 208, 235, 234), (208, 203, 232, 235), (203, 204, 233, 232), (264, 265, 313, 312), (202, 209, 238, 237), (209, 210, 239, 238), (210, 201, 236, 239), (237, 238, 286, 285), (200, 211, 242, 241), (211, 212, 243, 242), (212, 199, 240, 243), (257, 258, 306, 305), (197, 198, 245, 244), (213, 214, 247, 246), (214, 197, 244, 247), (238, 239, 287, 286), (215, 216, 251, 250), (216, 195, 248, 251), (196, 215, 250, 249), (258, 259, 307, 306), (218, 193, 252, 255), (193, 194, 253, 252), (194, 217, 254, 253), (231, 228, 276, 279), (220, 191, 256, 259), (191, 192, 257, 256), (192, 219, 258, 257), (251, 248, 296, 299), (222, 189, 260, 263), (189, 190, 261, 260), (190, 221, 262, 261), (236, 237, 285, 284), (224, 187, 264, 267), (188, 223, 266, 265), (187, 188, 265, 264), (271, 268, 316, 319), (185, 186, 269, 268), (225, 226, 271, 270), (226, 185, 268, 271), (256, 257, 305, 304), (58, 47, 274, 273), (184, 227, 272, 275), (47, 184, 275, 274), (277, 278, 279, 276), (281, 282, 283, 280), (285, 286, 287, 284), (289, 290, 291, 288), (293, 294, 295, 292), (297, 298, 299, 296), (301, 302, 303, 300), (305, 306, 307, 304), (309, 310, 311, 308), (313, 314, 315, 312), (317, 318, 319, 316), (323, 320, 321, 322), (239, 236, 284, 287), (266, 267, 315, 314), (246, 247, 295, 294), (265, 266, 314, 313), (245, 246, 294, 293), (272, 273, 321, 320), (252, 253, 301, 300), (267, 264, 312, 315), (232, 233, 281, 280), (247, 244, 292, 295), (273, 274, 322, 321), (254, 255, 303, 302), (234, 235, 283, 282), (274, 275, 323, 322), (253, 254, 302, 301), (233, 234, 282, 281), (260, 261, 309, 308), (275, 272, 320, 323), (240, 241, 289, 288), (255, 252, 300, 303), (235, 232, 280, 283), (262, 263, 311, 310), (242, 243, 291, 290), (261, 262, 310, 309), (241, 242, 290, 289), (268, 269, 317, 316), (248, 249, 297, 296), (263, 260, 308, 311), (228, 229, 277, 276), (243, 240, 288, 291), (270, 271, 319, 318), (250, 251, 299, 298), (229, 230, 278, 277), (269, 270, 318, 317), (249, 250, 298, 297), (230, 231, 279, 278), (324, 489, 488, 487, 486, 485, 484, 483, 482, 481, 480, 479, 478, 477, 476, 475, 474, 473, 472, 471, 470, 469, 468, 331, 360, 355), (330, 343, 366, 361), (342, 511, 510, 509, 508, 507, 506, 505, 504, 503, 502, 501, 500, 499, 498, 497, 496, 495, 494, 493, 492, 491, 490, 337, 348, 367), (511, 342, 557, 556), (336, 349, 353, 338), (338, 353, 352, 339), (339, 352, 351, 340), (340, 351, 350, 341), (341, 350, 348, 337), (366, 343, 347, 368), (368, 347, 346, 369), (369, 346, 345, 370), (370, 345, 344, 371), (371, 344, 342, 367), (330, 361, 365, 332), (332, 365, 364, 333), (333, 364, 363, 334), (334, 363, 362, 335), (335, 362, 360, 331), (354, 325, 329, 356), (356, 329, 328, 357), (357, 328, 327, 358), (358, 327, 326, 359), (359, 326, 324, 355), (336, 325, 354, 349), (379, 381, 380, 385, 387, 386, 375, 373), (382, 384, 383, 376, 378, 377, 372, 374), (386, 382, 374, 375), (377, 379, 373, 372), (372, 373, 375, 374), (379, 377, 378, 381), (381, 378, 376, 380), (382, 386, 387, 384), (384, 387, 385, 383), (383, 385, 380, 376), (395, 389, 391, 402, 403, 401, 396, 397), (398, 390, 388, 393, 394, 392, 399, 400), (402, 391, 390, 398), (393, 388, 389, 395), (388, 390, 391, 389), (395, 397, 394, 393), (397, 396, 392, 394), (398, 400, 403, 402), (400, 399, 401, 403), (399, 392, 396, 401), (411, 405, 407, 418, 419, 417, 412, 413), (414, 406, 404, 409, 410, 408, 415, 416), (418, 407, 406, 414), (409, 404, 405, 411), (404, 406, 407, 405), (411, 413, 410, 409), (413, 412, 408, 410), (414, 416, 419, 418), (416, 415, 417, 419), (415, 408, 412, 417), (427, 429, 428, 433, 435, 434, 423, 421), (430, 432, 431, 424, 426, 425, 420, 422), (434, 430, 422, 423), (425, 427, 421, 420), (420, 421, 423, 422), (427, 425, 426, 429), (429, 426, 424, 428), (430, 434, 435, 432), (432, 435, 433, 431), (431, 433, 428, 424), (443, 445, 444, 449, 451, 450, 439, 437), (446, 448, 447, 440, 442, 441, 436, 438), (450, 446, 438, 439), (441, 443, 437, 436), (436, 437, 439, 438), (443, 441, 442, 445), (445, 442, 440, 444), (446, 450, 451, 448), (448, 451, 449, 447), (447, 449, 444, 440), (459, 453, 455, 466, 467, 465, 460, 461), (462, 454, 452, 457, 458, 456, 463, 464), (466, 455, 454, 462), (457, 452, 453, 459), (452, 454, 455, 453), (459, 461, 458, 457), (461, 460, 456, 458), (462, 464, 467, 466), (464, 463, 465, 467), (463, 456, 460, 465), (489, 324, 513, 512), (337, 324, 326, 327, 328, 329, 325, 336, 338, 339, 340, 341), (331, 342, 344, 345, 346, 347, 343, 330, 332, 333, 334, 335), (489, 490, 491, 488), (488, 491, 518, 517), (487, 492, 493, 486), (485, 486, 521, 520), (485, 494, 495, 484), (483, 484, 525, 524), (483, 496, 497, 482), (482, 497, 530, 529), (481, 498, 499, 480), (479, 480, 533, 532), (479, 500, 501, 478), (501, 502, 539, 538), (477, 502, 503, 476), (503, 504, 543, 542), (475, 504, 505, 474), (505, 506, 547, 546), (473, 506, 507, 472), (507, 508, 551, 550), (471, 508, 509, 470), (470, 509, 554, 553), (469, 510, 511, 468), (543, 540, 588, 591), (337, 490, 515, 514), (490, 489, 512, 515), (324, 337, 514, 513), (528, 529, 577, 576), (491, 492, 519, 518), (492, 487, 516, 519), (487, 488, 517, 516), (548, 549, 597, 596), (486, 493, 522, 521), (493, 494, 523, 522), (494, 485, 520, 523), (521, 522, 570, 569), (484, 495, 526, 525), (495, 496, 527, 526), (496, 483, 524, 527), (541, 542, 590, 589), (481, 482, 529, 528), (497, 498, 531, 530), (498, 481, 528, 531), (522, 523, 571, 570), (499, 500, 535, 534), (500, 479, 532, 535), (480, 499, 534, 533), (542, 543, 591, 590), (502, 477, 536, 539), (477, 478, 537, 536), (478, 501, 538, 537), (515, 512, 560, 563), (504, 475, 540, 543), (475, 476, 541, 540), (476, 503, 542, 541), (535, 532, 580, 583), (506, 473, 544, 547), (473, 474, 545, 544), (474, 505, 546, 545), (520, 521, 569, 568), (508, 471, 548, 551), (472, 507, 550, 549), (471, 472, 549, 548), (555, 552, 600, 603), (469, 470, 553, 552), (509, 510, 555, 554), (510, 469, 552, 555), (540, 541, 589, 588), (342, 331, 558, 557), (468, 511, 556, 559), (331, 468, 559, 558), (561, 562, 563, 560), (565, 566, 567, 564), (569, 570, 571, 568), (573, 574, 575, 572), (577, 578, 579, 576), (581, 582, 583, 580), (585, 586, 587, 584), (589, 590, 591, 588), (593, 594, 595, 592), (597, 598, 599, 596), (601, 602, 603, 600), (607, 604, 605, 606), (523, 520, 568, 571), (550, 551, 599, 598), (530, 531, 579, 578), (549, 550, 598, 597), (529, 530, 578, 577), (556, 557, 605, 604), (536, 537, 585, 584), (551, 548, 596, 599), (516, 517, 565, 564), (531, 528, 576, 579), (557, 558, 606, 605), (538, 539, 587, 586), (518, 519, 567, 566), (558, 559, 607, 606), (537, 538, 586, 585), (517, 518, 566, 565), (544, 545, 593, 592), (559, 556, 604, 607), (524, 525, 573, 572), (539, 536, 584, 587), (519, 516, 564, 567), (546, 547, 595, 594), (526, 527, 575, 574), (545, 546, 594, 593), (525, 526, 574, 573), (552, 553, 601, 600), (532, 533, 581, 580), (547, 544, 592, 595), (512, 513, 561, 560), (527, 524, 572, 575), (554, 555, 603, 602), (534, 535, 583, 582), (513, 514, 562, 561), (553, 554, 602, 601), (533, 534, 582, 581), (514, 515, 563, 562), (608, 773, 772, 771, 770, 769, 768, 767, 766, 765, 764, 763, 762, 761, 760, 759, 758, 757, 756, 755, 754, 753, 752, 615, 644, 639), (614, 627, 650, 645), (626, 795, 794, 793, 792, 791, 790, 789, 788, 787, 786, 785, 784, 783, 782, 781, 780, 779, 778, 777, 776, 775, 774, 621, 632, 651), (795, 626, 841, 840), (620, 633, 637, 622), (622, 637, 636, 623), (623, 636, 635, 624), (624, 635, 634, 625), (625, 634, 632, 621), (650, 627, 631, 652), (652, 631, 630, 653), (653, 630, 629, 654), (654, 629, 628, 655), (655, 628, 626, 651), (614, 645, 649, 616), (616, 649, 648, 617), (617, 648, 647, 618), (618, 647, 646, 619), (619, 646, 644, 615), (638, 609, 613, 640), (640, 613, 612, 641), (641, 612, 611, 642), (642, 611, 610, 643), (643, 610, 608, 639), (620, 609, 638, 633), (663, 665, 664, 669, 671, 670, 659, 657), (666, 668, 667, 660, 662, 661, 656, 658), (670, 666, 658, 659), (661, 663, 657, 656), (656, 657, 659, 658), (663, 661, 662, 665), (665, 662, 660, 664), (666, 670, 671, 668), (668, 671, 669, 667), (667, 669, 664, 660), (679, 673, 675, 686, 687, 685, 680, 681), (682, 674, 672, 677, 678, 676, 683, 684), (686, 675, 674, 682), (677, 672, 673, 679), (672, 674, 675, 673), (679, 681, 678, 677), (681, 680, 676, 678), (682, 684, 687, 686), (684, 683, 685, 687), (683, 676, 680, 685), (695, 689, 691, 702, 703, 701, 696, 697), (698, 690, 688, 693, 694, 692, 699, 700), (702, 691, 690, 698), (693, 688, 689, 695), (688, 690, 691, 689), (695, 697, 694, 693), (697, 696, 692, 694), (698, 700, 703, 702), (700, 699, 701, 703), (699, 692, 696, 701), (711, 713, 712, 717, 719, 718, 707, 705), (714, 716, 715, 708, 710, 709, 704, 706), (718, 714, 706, 707), (709, 711, 705, 704), (704, 705, 707, 706), (711, 709, 710, 713), (713, 710, 708, 712), (714, 718, 719, 716), (716, 719, 717, 715), (715, 717, 712, 708), (727, 729, 728, 733, 735, 734, 723, 721), (730, 732, 731, 724, 726, 725, 720, 722), (734, 730, 722, 723), (725, 727, 721, 720), (720, 721, 723, 722), (727, 725, 726, 729), (729, 726, 724, 728), (730, 734, 735, 732), (732, 735, 733, 731), (731, 733, 728, 724), (743, 737, 739, 750, 751, 749, 744, 745), (746, 738, 736, 741, 742, 740, 747, 748), (750, 739, 738, 746), (741, 736, 737, 743), (736, 738, 739, 737), (743, 745, 742, 741), (745, 744, 740, 742), (746, 748, 751, 750), (748, 747, 749, 751), (747, 740, 744, 749), (773, 608, 797, 796), (621, 608, 610, 611, 612, 613, 609, 620, 622, 623, 624, 625), (615, 626, 628, 629, 630, 631, 627, 614, 616, 617, 618, 619), (773, 774, 775, 772), (772, 775, 802, 801), (771, 776, 777, 770), (769, 770, 805, 804), (769, 778, 779, 768), (767, 768, 809, 808), (767, 780, 781, 766), (766, 781, 814, 813), (765, 782, 783, 764), (763, 764, 817, 816), (763, 784, 785, 762), (785, 786, 823, 822), (761, 786, 787, 760), (787, 788, 827, 826), (759, 788, 789, 758), (789, 790, 831, 830), (757, 790, 791, 756), (791, 792, 835, 834), (755, 792, 793, 754), (754, 793, 838, 837), (753, 794, 795, 752), (827, 824, 872, 875), (621, 774, 799, 798), (774, 773, 796, 799), (608, 621, 798, 797), (812, 813, 861, 860), (775, 776, 803, 802), (776, 771, 800, 803), (771, 772, 801, 800), (832, 833, 881, 880), (770, 777, 806, 805), (777, 778, 807, 806), (778, 769, 804, 807), (805, 806, 854, 853), (768, 779, 810, 809), (779, 780, 811, 810), (780, 767, 808, 811), (825, 826, 874, 873), (765, 766, 813, 812), (781, 782, 815, 814), (782, 765, 812, 815), (806, 807, 855, 854), (783, 784, 819, 818), (784, 763, 816, 819), (764, 783, 818, 817), (826, 827, 875, 874), (786, 761, 820, 823), (761, 762, 821, 820), (762, 785, 822, 821), (799, 796, 844, 847), (788, 759, 824, 827), (759, 760, 825, 824), (760, 787, 826, 825), (819, 816, 864, 867), (790, 757, 828, 831), (757, 758, 829, 828), (758, 789, 830, 829), (804, 805, 853, 852), (792, 755, 832, 835), (756, 791, 834, 833), (755, 756, 833, 832), (839, 836, 884, 887), (753, 754, 837, 836), (793, 794, 839, 838), (794, 753, 836, 839), (824, 825, 873, 872), (626, 615, 842, 841), (752, 795, 840, 843), (615, 752, 843, 842), (845, 846, 847, 844), (849, 850, 851, 848), (853, 854, 855, 852), (857, 858, 859, 856), (861, 862, 863, 860), (865, 866, 867, 864), (869, 870, 871, 868), (873, 874, 875, 872), (877, 878, 879, 876), (881, 882, 883, 880), (885, 886, 887, 884), (891, 888, 889, 890), (807, 804, 852, 855), (834, 835, 883, 882), (814, 815, 863, 862), (833, 834, 882, 881), (813, 814, 862, 861), (840, 841, 889, 888), (820, 821, 869, 868), (835, 832, 880, 883), (800, 801, 849, 848), (815, 812, 860, 863), (841, 842, 890, 889), (822, 823, 871, 870), (802, 803, 851, 850), (842, 843, 891, 890), (821, 822, 870, 869), (801, 802, 850, 849), (828, 829, 877, 876), (843, 840, 888, 891), (808, 809, 857, 856), (823, 820, 868, 871), (803, 800, 848, 851), (830, 831, 879, 878), (810, 811, 859, 858), (829, 830, 878, 877), (809, 810, 858, 857), (836, 837, 885, 884), (816, 817, 865, 864), (831, 828, 876, 879), (796, 797, 845, 844), (811, 808, 856, 859), (838, 839, 887, 886), (818, 819, 867, 866), (797, 798, 846, 845), (837, 838, 886, 885), (817, 818, 866, 865), (798, 799, 847, 846)])
me_plane_121.polygons.foreach_set('use_smooth', [True] * 649)
me_plane_121.polygons.foreach_set('material_index', [3, 3, 3, 3, 3, 3, 3, 3, 3, 3, 3, 4, 3, 3, 3, 3, 3, 3, 3, 3, 3, 3, 3, 3, 3, 3, 3, 3, 3, 3, 3, 3, 3, 3, 3, 3, 3, 3, 3, 3, 3, 3, 3, 3, 3, 3, 3, 3, 3, 3, 3, 3, 3, 3, 3, 3, 3, 3, 3, 0, 0, 0, 0, 0, 0, 0, 0, 0, 0, 0, 0, 0, 0, 0, 0, 0, 0, 0, 0, 0, 0, 0, 0, 0, 0, 0, 0, 0, 0, 0, 0, 0, 0, 0, 0, 0, 0, 0, 0, 0, 0, 0, 0, 0, 0, 0, 0, 0, 0, 0, 0, 0, 0, 0, 0, 0, 0, 0, 0, 3, 3, 3, 3, 3, 3, 3, 3, 3, 3, 3, 3, 3, 3, 3, 3, 3, 3, 3, 3, 3, 3, 3, 3, 3, 3, 3, 3, 3, 3, 3, 3, 3, 3, 3, 3, 3, 3, 3, 3, 3, 3, 3, 3, 3, 3, 3, 3, 3, 3, 3, 3, 3, 3, 3, 3, 3, 3, 3, 3, 3, 3, 3, 3, 3, 3, 3, 3, 3, 3, 3, 3, 2, 2, 2, 2, 2, 2, 2, 2, 2, 2, 2, 2, 3, 3, 3, 3, 3, 3, 3, 3, 3, 3, 3, 3, 3, 3, 3, 3, 3, 3, 3, 3, 3, 3, 3, 3, 3, 3, 3, 3, 3, 3, 3, 3, 3, 3, 3, 3, 3, 3, 3, 3, 3, 3, 3, 3, 3, 3, 3, 3, 3, 3, 3, 3, 3, 3, 3, 3, 3, 3, 3, 3, 3, 0, 0, 0, 0, 0, 0, 0, 0, 0, 0, 0, 0, 0, 0, 0, 0, 0, 0, 0, 0, 0, 0, 0, 0, 0, 0, 0, 0, 0, 0, 0, 0, 0, 0, 0, 0, 0, 0, 0, 0, 0, 0, 0, 0, 0, 0, 0, 0, 0, 0, 0, 0, 0, 0, 0, 0, 0, 0, 0, 0, 3, 3, 3, 3, 3, 3, 3, 3, 3, 3, 3, 3, 3, 3, 3, 3, 3, 3, 3, 3, 3, 3, 3, 3, 3, 3, 3, 3, 3, 3, 3, 3, 3, 3, 3, 3, 3, 3, 3, 3, 3, 3, 3, 3, 3, 3, 3, 3, 3, 3, 3, 3, 3, 3, 3, 3, 3, 3, 3, 3, 3, 3, 3, 3, 3, 3, 3, 3, 3, 3, 3, 3, 2, 2, 2, 2, 2, 2, 2, 2, 2, 2, 2, 2, 3, 3, 3, 3, 3, 3, 3, 3, 3, 3, 3, 3, 3, 3, 3, 3, 3, 3, 3, 3, 3, 3, 3, 3, 3, 3, 3, 3, 3, 3, 3, 3, 3, 3, 3, 3, 3, 3, 3, 3, 3, 3, 3, 3, 3, 3, 3, 3, 3, 3, 3, 3, 3, 3, 3, 3, 3, 3, 3, 3, 3, 0, 0, 0, 0, 0, 0, 0, 0, 0, 0, 0, 0, 0, 0, 0, 0, 0, 0, 0, 0, 0, 0, 0, 0, 0, 0, 0, 0, 0, 0, 0, 0, 0, 0, 0, 0, 0, 0, 0, 0, 0, 0, 0, 0, 0, 0, 0, 0, 0, 0, 0, 0, 0, 0, 0, 0, 0, 0, 0, 0, 3, 3, 3, 3, 3, 3, 3, 3, 3, 3, 3, 3, 3, 3, 3, 3, 3, 3, 3, 3, 3, 3, 3, 3, 3, 3, 3, 3, 3, 3, 3, 3, 3, 3, 3, 3, 3, 3, 3, 3, 3, 3, 3, 3, 3, 3, 3, 3, 3, 3, 3, 3, 3, 3, 3, 3, 3, 3, 3, 3, 3, 3, 3, 3, 3, 3, 3, 3, 3, 3, 3, 3, 2, 2, 2, 2, 2, 2, 2, 2, 2, 2, 2, 2, 3, 3, 3, 3, 3, 3, 3, 3, 3, 3, 3, 3, 3, 3, 3, 3, 3, 3, 3, 3, 3, 3, 3, 3, 3, 3, 3, 3, 3, 3, 3, 3, 3, 3, 3, 3])
me_plane_121.materials.append(mat_accent)
me_plane_121.materials.append(mat_darkaccent)
me_plane_121.materials.append(mat_black)
me_plane_121.materials.append(mat_main)
me_plane_121.materials.append(mat_darkgrey)
me_plane_121.use_remesh_preserve_volume = False
me_plane_121.use_remesh_preserve_attributes = False
me_plane_121.use_mirror_vertex_groups = False
me_plane_121.update()

# ---- objects
ob_rooftile_vents = bpy.data.objects.new('RoofTile_Vents', me_plane_121)

# ---- transforms, parenting, visibility, modifiers, constraints
ob_rooftile_vents.location = (0.0, 0.0, 0.0)
ob_rooftile_vents.lineart.crease_threshold = 0.0
_m = ob_rooftile_vents.modifiers.new('Auto Smooth', 'NODES')
_m.node_group = ng_auto_smooth
_gi = [s.identifier for s in ng_auto_smooth.interface.items_tree if s.item_type == 'SOCKET' and s.in_out == 'INPUT']
_m[_gi[1]] = 0.5236  # Angle

# ---- collection membership
col_collection_1.objects.link(ob_rooftile_vents)

# ---- scene / render settings (as saved in the file)
scene.frame_start = 1; scene.frame_end = 250; scene.frame_set(0)
scene.render.engine = 'CYCLES'
scene.render.resolution_x = 1000
scene.render.resolution_y = 1000
scene.render.dither_intensity = 0.0
scene.cycles.samples = 200
scene.cycles.sampling_pattern = 'TABULATED_SOBOL'
scene.cycles.light_sampling_threshold = 0.0
scene.cycles.use_adaptive_sampling = False
scene.cycles.use_light_tree = False
scene.cycles.caustics_reflective = False
scene.cycles.caustics_refractive = False
scene.cycles.blur_glossy = 0.0
scene.cycles.max_bounces = 2
scene.cycles.pixel_filter_type = 'GAUSSIAN'
scene.cycles.sample_clamp_indirect = 0.0
scene.view_settings.view_transform = 'Standard'
bpy.context.view_layer.update()

# ---- added for rendering (the .blend has no active camera): camera
cam_auto = bpy.data.cameras.new('AutoCamera')
cam_auto.lens = 50.0
cam_auto.sensor_width = 36.0
cam_auto.clip_end = 1000.0
ob_auto_camera = bpy.data.objects.new('AutoCamera', cam_auto)
scene.collection.objects.link(ob_auto_camera)
ob_auto_camera.location = (2.61791, -3.14149, 2.12876)
ob_auto_camera.rotation_euler = (1.09748, -7.21219e-08, 0.694738)
scene.camera = ob_auto_camera
bpy.context.view_layer.update()
